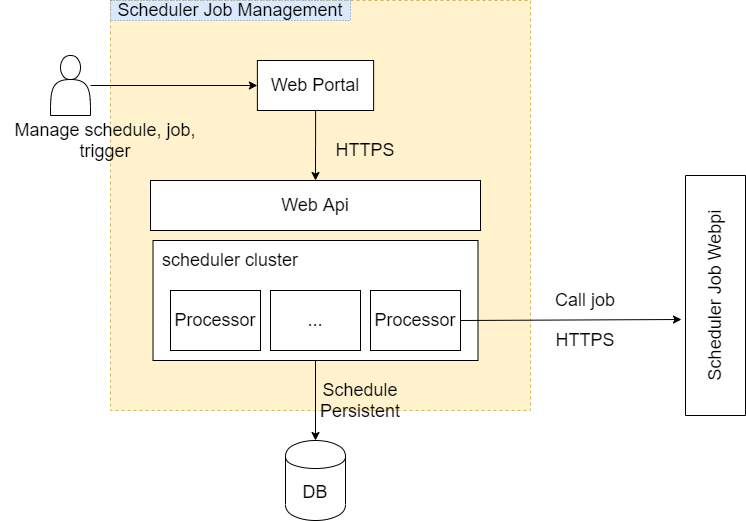

The diagram above was exported from draw.io. Its source (the exported page's mxGraphModel, read from the mxfile embedded in the PNG):
<mxGraphModel dx="1422" dy="822" grid="1" gridSize="10" guides="1" tooltips="1" connect="1" arrows="1" fold="1" page="1" pageScale="1" pageWidth="1600" pageHeight="900" math="0" shadow="0">
  <root>
    <mxCell id="Aa35yLqbIzotZVvoGR54-0" />
    <mxCell id="Aa35yLqbIzotZVvoGR54-1" parent="Aa35yLqbIzotZVvoGR54-0" />
    <mxCell id="Aa35yLqbIzotZVvoGR54-27" value="" style="rounded=0;whiteSpace=wrap;html=1;fontSize=18;dashed=1;fillColor=#fff2cc;strokeColor=#d6b656;" vertex="1" parent="Aa35yLqbIzotZVvoGR54-1">
      <mxGeometry x="220" y="130" width="420" height="410" as="geometry" />
    </mxCell>
    <mxCell id="Aa35yLqbIzotZVvoGR54-17" style="edgeStyle=orthogonalEdgeStyle;rounded=0;orthogonalLoop=1;jettySize=auto;html=1;entryX=0.5;entryY=0;entryDx=0;entryDy=0;fontSize=18;" edge="1" parent="Aa35yLqbIzotZVvoGR54-1" source="Aa35yLqbIzotZVvoGR54-2" target="Aa35yLqbIzotZVvoGR54-5">
      <mxGeometry relative="1" as="geometry" />
    </mxCell>
    <mxCell id="Aa35yLqbIzotZVvoGR54-2" value="Web Portal" style="rounded=0;whiteSpace=wrap;html=1;fontSize=18;" vertex="1" parent="Aa35yLqbIzotZVvoGR54-1">
      <mxGeometry x="366.88" y="190" width="116.25" height="50" as="geometry" />
    </mxCell>
    <mxCell id="Aa35yLqbIzotZVvoGR54-4" style="edgeStyle=orthogonalEdgeStyle;rounded=0;orthogonalLoop=1;jettySize=auto;html=1;entryX=0;entryY=0.5;entryDx=0;entryDy=0;" edge="1" parent="Aa35yLqbIzotZVvoGR54-1" source="Aa35yLqbIzotZVvoGR54-3" target="Aa35yLqbIzotZVvoGR54-2">
      <mxGeometry relative="1" as="geometry" />
    </mxCell>
    <mxCell id="Aa35yLqbIzotZVvoGR54-3" value="" style="shape=actor;whiteSpace=wrap;html=1;" vertex="1" parent="Aa35yLqbIzotZVvoGR54-1">
      <mxGeometry x="160" y="185" width="40" height="60" as="geometry" />
    </mxCell>
    <mxCell id="Aa35yLqbIzotZVvoGR54-5" value="Web Api" style="rounded=0;whiteSpace=wrap;html=1;fontSize=18;" vertex="1" parent="Aa35yLqbIzotZVvoGR54-1">
      <mxGeometry x="260.01" y="310" width="330" height="50" as="geometry" />
    </mxCell>
    <mxCell id="Aa35yLqbIzotZVvoGR54-9" value="&lt;font style=&quot;font-size: 18px&quot;&gt;DB&lt;/font&gt;" style="shape=cylinder;whiteSpace=wrap;html=1;boundedLbl=1;backgroundOutline=1;" vertex="1" parent="Aa35yLqbIzotZVvoGR54-1">
      <mxGeometry x="395" y="570" width="60" height="80" as="geometry" />
    </mxCell>
    <mxCell id="Aa35yLqbIzotZVvoGR54-14" value="" style="group" vertex="1" connectable="0" parent="Aa35yLqbIzotZVvoGR54-1">
      <mxGeometry x="260" y="370" width="327.5" height="120" as="geometry" />
    </mxCell>
    <mxCell id="Aa35yLqbIzotZVvoGR54-12" value="" style="rounded=0;whiteSpace=wrap;html=1;fontSize=18;" vertex="1" parent="Aa35yLqbIzotZVvoGR54-14">
      <mxGeometry x="2.5" width="325" height="120" as="geometry" />
    </mxCell>
    <mxCell id="Aa35yLqbIzotZVvoGR54-6" value="Processor" style="rounded=0;whiteSpace=wrap;html=1;fontSize=18;" vertex="1" parent="Aa35yLqbIzotZVvoGR54-14">
      <mxGeometry x="20" y="50" width="90" height="60" as="geometry" />
    </mxCell>
    <mxCell id="Aa35yLqbIzotZVvoGR54-10" value="..." style="rounded=0;whiteSpace=wrap;html=1;fontSize=18;" vertex="1" parent="Aa35yLqbIzotZVvoGR54-14">
      <mxGeometry x="120" y="50" width="90" height="60" as="geometry" />
    </mxCell>
    <mxCell id="Aa35yLqbIzotZVvoGR54-11" value="Processor" style="rounded=0;whiteSpace=wrap;html=1;fontSize=18;" vertex="1" parent="Aa35yLqbIzotZVvoGR54-14">
      <mxGeometry x="220" y="50" width="90" height="60" as="geometry" />
    </mxCell>
    <mxCell id="Aa35yLqbIzotZVvoGR54-13" value="scheduler cluster" style="text;html=1;strokeColor=none;fillColor=none;align=center;verticalAlign=middle;whiteSpace=wrap;rounded=0;fontSize=18;" vertex="1" parent="Aa35yLqbIzotZVvoGR54-14">
      <mxGeometry y="10" width="160" height="20" as="geometry" />
    </mxCell>
    <mxCell id="Aa35yLqbIzotZVvoGR54-15" style="edgeStyle=orthogonalEdgeStyle;rounded=0;orthogonalLoop=1;jettySize=auto;html=1;fontSize=18;" edge="1" parent="Aa35yLqbIzotZVvoGR54-1" source="Aa35yLqbIzotZVvoGR54-12" target="Aa35yLqbIzotZVvoGR54-9">
      <mxGeometry relative="1" as="geometry" />
    </mxCell>
    <mxCell id="Aa35yLqbIzotZVvoGR54-16" value="Schedule Persistent" style="text;html=1;strokeColor=none;fillColor=none;align=center;verticalAlign=middle;whiteSpace=wrap;rounded=0;fontSize=18;" vertex="1" parent="Aa35yLqbIzotZVvoGR54-1">
      <mxGeometry x="450" y="520" width="40" height="20" as="geometry" />
    </mxCell>
    <mxCell id="Aa35yLqbIzotZVvoGR54-18" value="Scheduler Job Webpi" style="rounded=0;whiteSpace=wrap;html=1;fontSize=18;rotation=-90;" vertex="1" parent="Aa35yLqbIzotZVvoGR54-1">
      <mxGeometry x="705" y="395" width="240" height="60" as="geometry" />
    </mxCell>
    <mxCell id="Aa35yLqbIzotZVvoGR54-19" style="rounded=0;orthogonalLoop=1;jettySize=auto;html=1;exitX=1;exitY=0.5;exitDx=0;exitDy=0;fontSize=18;" edge="1" parent="Aa35yLqbIzotZVvoGR54-1" source="Aa35yLqbIzotZVvoGR54-11">
      <mxGeometry relative="1" as="geometry">
        <mxPoint x="791" y="449" as="targetPoint" />
      </mxGeometry>
    </mxCell>
    <mxCell id="Aa35yLqbIzotZVvoGR54-20" value="Manage schedule, job, trigger" style="text;html=1;strokeColor=none;fillColor=none;align=center;verticalAlign=middle;whiteSpace=wrap;rounded=0;fontSize=18;" vertex="1" parent="Aa35yLqbIzotZVvoGR54-1">
      <mxGeometry x="110" y="260" width="210" height="20" as="geometry" />
    </mxCell>
    <mxCell id="Aa35yLqbIzotZVvoGR54-23" value="Call job" style="text;html=1;strokeColor=none;fillColor=none;align=center;verticalAlign=middle;whiteSpace=wrap;rounded=0;fontSize=18;" vertex="1" parent="Aa35yLqbIzotZVvoGR54-1">
      <mxGeometry x="650" y="420" width="90" height="20" as="geometry" />
    </mxCell>
    <mxCell id="Aa35yLqbIzotZVvoGR54-24" value="HTTPS" style="text;html=1;strokeColor=none;fillColor=none;align=center;verticalAlign=middle;whiteSpace=wrap;rounded=0;fontSize=18;" vertex="1" parent="Aa35yLqbIzotZVvoGR54-1">
      <mxGeometry x="430" y="270" width="90" height="20" as="geometry" />
    </mxCell>
    <mxCell id="Aa35yLqbIzotZVvoGR54-26" value="HTTPS" style="text;html=1;strokeColor=none;fillColor=none;align=center;verticalAlign=middle;whiteSpace=wrap;rounded=0;fontSize=18;" vertex="1" parent="Aa35yLqbIzotZVvoGR54-1">
      <mxGeometry x="650" y="460" width="90" height="20" as="geometry" />
    </mxCell>
    <mxCell id="Aa35yLqbIzotZVvoGR54-28" value="Scheduler Job Management" style="text;html=1;strokeColor=#6c8ebf;fillColor=#dae8fc;align=center;verticalAlign=middle;whiteSpace=wrap;rounded=0;dashed=1;fontSize=18;dashPattern=1 2;" vertex="1" parent="Aa35yLqbIzotZVvoGR54-1">
      <mxGeometry x="220.01" y="130" width="239.99" height="20" as="geometry" />
    </mxCell>
  </root>
</mxGraphModel>